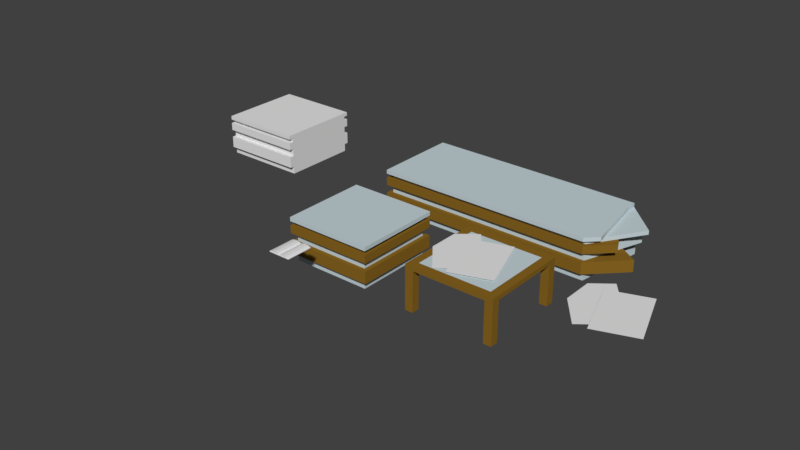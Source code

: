 # Source: table_midleblend.blend  (saved by Blender 2.78.0; exported with 4.5.12 LTS)
import bpy
from mathutils import Matrix  # noqa: F401  (used for matrix-valued properties, if any)

bpy.ops.wm.read_factory_settings(use_empty=True)
scene = bpy.context.scene
scene.name = 'Scene'

# ---- collections
col_collection_1 = bpy.data.collections.new('Collection 1'); scene.collection.children.link(col_collection_1)

# ---- materials (node trees are filled in below, after node groups)
mat_paper = bpy.data.materials.new('Paper')
mat_paper.alpha_threshold = 0.0
mat_paper.use_transparent_shadow = False
mat_paper.roughness = 0.5
mat_capa = bpy.data.materials.new('Capa')
mat_capa.alpha_threshold = 0.0
mat_capa.use_transparent_shadow = False
mat_capa.roughness = 0.5
mat_jornal = bpy.data.materials.new('Jornal')
mat_jornal.alpha_threshold = 0.0
mat_jornal.use_transparent_shadow = False
mat_jornal.roughness = 0.5
mat_madeira_branca = bpy.data.materials.new('Madeira_Branca')
mat_madeira_branca.alpha_threshold = 0.0
mat_madeira_branca.use_transparent_shadow = False
mat_madeira_branca.diffuse_color = (0.569, 0.667, 0.698, 1.0)
mat_madeira_branca.roughness = 0.5
mat_madeira_branca.specular_intensity = 0.8
mat_madeira_marrom = bpy.data.materials.new('madeira_Marrom')
mat_madeira_marrom.alpha_threshold = 0.0
mat_madeira_marrom.use_transparent_shadow = False
mat_madeira_marrom.diffuse_color = (0.251, 0.133, 0.016, 1.0)
mat_madeira_marrom.roughness = 0.5
mat_madeira_marrom.specular_intensity = 0.3

# ---- material node trees

# ---- world
world_world = bpy.data.worlds.new('World'); scene.world = world_world
world_world.color = (0.05088, 0.05088, 0.05088)
world_world.use_sun_shadow = False
world_world.sun_shadow_jitter_overblur = 0.0
world_world.cycles.sampling_method = 'MANUAL'

# ---- meshes
me_plane_007 = bpy.data.meshes.new('Plane.007')
me_plane_007.from_pydata([(-0.2144, -0.8067, 1.024), (0.6689, -0.4993, 1.024), (-0.6689, 0.4993, 1.024), (0.2144, 0.8067, 1.024)], [], [(0, 1, 3, 2)])
me_plane_007.use_remesh_preserve_volume = False
me_plane_007.use_remesh_preserve_attributes = False
me_plane_007.use_mirror_vertex_groups = False
me_plane_007.update()
me_plane_000 = bpy.data.meshes.new('Plane.000')
me_plane_000.from_pydata([(-0.4904, -0.833, 1.014), (0.2485, -0.2595, 1.014), (-1.008, 0.2595, 0.6844), (-0.5994, 0.833, 1.014), (-0.1611, -0.5774, 1.014), (-1.008, 0.5151, 1.014), (-1.008, -0.1661, 1.015), (-0.2691, 0.4074, 1.014), (-0.6787, 0.08947, 1.014)], [], [(8, 7, 3, 5), (6, 5, 2), (0, 4, 8, 6), (4, 1, 7, 8), (5, 6, 8)])
me_plane_000.use_remesh_preserve_volume = False
me_plane_000.use_remesh_preserve_attributes = False
me_plane_000.use_mirror_vertex_groups = False
me_plane_000.update()
me_plane_011 = bpy.data.meshes.new('Plane.011')
me_plane_011.from_pydata([(-1.0, -1.0, 2.209), (-1.0, 1.0, 2.209), (-1.0, -1.0, 2.238), (-1.0, 1.0, 2.238), (-0.3333, 1.0, 2.209), (-0.6667, 1.0, 2.209), (-0.3333, 1.0, 2.238), (-0.6667, 1.0, 2.238), (-0.6667, -1.0, 2.209), (-0.3333, -1.0, 2.209), (-0.6667, -1.0, 2.238), (-0.3333, -1.0, 2.238), (-0.9677, -0.9792, 2.238), (-0.9677, 0.9792, 2.238), (-0.3441, 0.9792, 2.238), (-0.6559, 0.9792, 2.238), (-0.6559, -0.9792, 2.238), (-0.3441, -0.9792, 2.238), (-0.9677, -0.9792, 2.238), (-0.9677, 0.9792, 2.238), (-0.4305, 0.9792, 2.311), (-0.7278, 0.9792, 2.298), (-0.7278, -0.9792, 2.298), (-0.4305, -0.9792, 2.311), (-0.1667, -1.0, 2.209), (-0.1667, -1.0, 2.238), (-0.1667, 1.0, 2.209), (-0.1667, 1.0, 2.238), (-0.172, -0.9792, 2.238), (-0.172, 0.9792, 2.238), (-0.1349, -0.9792, 2.289), (-0.1349, 0.9792, 2.289), (-0.9363, 1.0, 2.209), (-0.9363, 1.0, 2.238), (-0.9363, -1.0, 2.209), (-0.9363, -1.0, 2.238), (-0.9148, 0.9792, 2.238), (-0.9148, -0.9792, 2.238), (-0.9148, 0.9792, 2.268), (-0.9148, -0.9792, 2.268), (1.0, -1.0, 2.209), (1.0, 1.0, 2.209), (1.0, -1.0, 2.238), (1.0, 1.0, 2.238), (0.0, -1.0, 2.209), (0.0, 1.0, 2.209), (0.0, -1.0, 2.238), (0.0, 1.0, 2.238), (0.3333, 1.0, 2.209), (0.6667, 1.0, 2.209), (0.3333, 1.0, 2.238), (0.6667, 1.0, 2.238), (0.6667, -1.0, 2.209), (0.3333, -1.0, 2.209), (0.6667, -1.0, 2.238), (0.3333, -1.0, 2.238), (0.9677, -0.9792, 2.238), (0.9677, 0.9792, 2.238), (0.0, -0.9792, 2.238), (0.0, 0.9792, 2.238), (0.3441, 0.9792, 2.238), (0.6559, 0.9792, 2.238), (0.6559, -0.9792, 2.238), (0.3441, -0.9792, 2.238), (0.9677, -0.9792, 2.238), (0.9677, 0.9792, 2.238), (0.0, -0.9792, 2.238), (0.0, 0.9792, 2.238), (0.4305, 0.9792, 2.311), (0.7278, 0.9792, 2.298), (0.7278, -0.9792, 2.298), (0.4305, -0.9792, 2.311), (0.1667, -1.0, 2.209), (0.1667, -1.0, 2.238), (0.1667, 1.0, 2.209), (0.1667, 1.0, 2.238), (0.172, -0.9792, 2.238), (0.172, 0.9792, 2.238), (0.1349, -0.9792, 2.289), (0.1349, 0.9792, 2.289), (0.9363, 1.0, 2.209), (0.9363, 1.0, 2.238), (0.9363, -1.0, 2.209), (0.9363, -1.0, 2.238), (0.9148, 0.9792, 2.238), (0.9148, -0.9792, 2.238), (0.9148, 0.9792, 2.268), (0.9148, -0.9792, 2.268)], [], [(1, 0, 2, 3), (32, 1, 3, 33), (24, 44, 46, 25), (3, 2, 12, 13), (6, 7, 15, 14), (10, 11, 17, 16), (34, 8, 10, 35), (8, 9, 11, 10), (26, 4, 6, 27), (4, 5, 7, 6), (28, 58, 66, 30), (29, 14, 20, 31), (37, 16, 22, 39), (35, 10, 16, 37), (25, 46, 58, 28), (27, 6, 14, 29), (33, 3, 13, 36), (30, 66, 67, 31), (39, 22, 21, 38), (22, 23, 20, 21), (13, 12, 18, 19), (16, 17, 23, 22), (14, 15, 21, 20), (36, 13, 19, 38), (23, 30, 31, 20), (47, 27, 29, 59), (11, 25, 28, 17), (59, 29, 31, 67), (17, 28, 30, 23), (45, 26, 27, 47), (9, 24, 25, 11), (15, 36, 38, 21), (18, 39, 38, 19), (7, 33, 36, 15), (2, 35, 37, 12), (12, 37, 39, 18), (0, 34, 35, 2), (5, 32, 33, 7), (41, 43, 42, 40), (80, 81, 43, 41), (72, 73, 46, 44), (43, 57, 56, 42), (50, 60, 61, 51), (54, 62, 63, 55), (82, 83, 54, 52), (52, 54, 55, 53), (74, 75, 50, 48), (48, 50, 51, 49), (76, 78, 66, 58), (77, 79, 68, 60), (85, 87, 70, 62), (83, 85, 62, 54), (73, 76, 58, 46), (75, 77, 60, 50), (81, 84, 57, 43), (78, 79, 67, 66), (87, 86, 69, 70), (70, 69, 68, 71), (57, 65, 64, 56), (62, 70, 71, 63), (60, 68, 69, 61), (84, 86, 65, 57), (71, 68, 79, 78), (47, 59, 77, 75), (55, 63, 76, 73), (59, 67, 79, 77), (63, 71, 78, 76), (45, 47, 75, 74), (53, 55, 73, 72), (61, 69, 86, 84), (64, 65, 86, 87), (51, 61, 84, 81), (42, 56, 85, 83), (56, 64, 87, 85), (40, 42, 83, 82), (49, 51, 81, 80)])
me_plane_011.polygons.foreach_set('material_index', [1, 1, 1, 1, 1, 1, 1, 1, 1, 1, 0, 0, 0, 1, 1, 1, 1, 0, 0, 0, 0, 0, 0, 0, 0, 1, 1, 0, 0, 1, 1, 0, 0, 1, 1, 0, 1, 1, 1, 1, 1, 1, 1, 1, 1, 1, 1, 1, 0, 0, 0, 1, 1, 1, 1, 0, 0, 0, 0, 0, 0, 0, 0, 1, 1, 0, 0, 1, 1, 0, 0, 1, 1, 0, 1, 1])
me_plane_011.materials.append(mat_paper)
me_plane_011.materials.append(mat_capa)
me_plane_011.use_remesh_preserve_volume = False
me_plane_011.use_remesh_preserve_attributes = False
me_plane_011.use_mirror_vertex_groups = False
me_plane_011.update()
me_plane_008 = bpy.data.meshes.new('Plane.008')
me_plane_008.from_pydata([(-0.4904, -0.833, 1.014), (-1.008, 0.2595, 0.6844), (-0.5994, 0.833, 1.014), (-0.1611, -0.5774, 1.014), (-1.008, 0.5151, 1.014), (-1.008, -0.1661, 1.015), (-0.2691, 0.4074, 1.014), (-0.6787, 0.08947, 1.014), (-0.2144, -0.8067, 1.024), (0.6689, -0.4993, 1.024), (-0.6689, 0.4993, 1.024), (0.2144, 0.8067, 1.024)], [], [(7, 6, 2, 4), (5, 4, 1), (0, 3, 7, 5), (3, 6, 7), (4, 5, 7), (8, 9, 11, 10)])
_uv = me_plane_008.uv_layers.new(name='UVMap')
_uv.uv.foreach_set('vector', [0.223, 0.4393, 0.5001, 0.4393, 0.5001, 0.7197, 0.2232, 0.7195, 0.2228, 1.0, 0.0, 0.7197, 0.2228, 0.7197, 0.000222, 1.086e-07, 0.223, 0.0, 0.223, 0.4393, 0.0, 0.4395, 0.223, 0.0, 0.5001, 0.4393, 0.223, 0.4393, 0.2232, 0.7195, 0.0, 0.4395, 0.223, 0.4393, 1.0, 0.7197, 0.5001, 0.7197, 0.5001, 0.0, 1.0, 0.0])
me_plane_008.materials.append(mat_jornal)
me_plane_008.use_remesh_preserve_volume = False
me_plane_008.use_remesh_preserve_attributes = False
me_plane_008.use_mirror_vertex_groups = False
me_plane_008.update()
me_plane_003 = bpy.data.meshes.new('Plane.003')
me_plane_003.from_pydata([(-1.0, -1.0, 1.0), (1.0, -1.0, 1.0), (-1.0, 1.0, 1.0), (1.0, 1.0, 1.0), (1.0, 1.0, 0.1818), (1.0, 1.0, 0.4545), (1.0, 1.0, 0.6364), (1.0, 1.0, 0.8182), (1.0, 1.0, 0.9091), (-1.0, 1.0, 0.9091), (-1.0, 1.0, 0.8182), (-1.0, 1.0, 0.6364), (-1.0, 1.0, 0.4545), (-1.0, 1.0, 0.1818), (-1.0, -1.0, 0.9091), (-1.0, -1.0, 0.8182), (-1.0, -1.0, 0.6364), (-1.0, -1.0, 0.4545), (-1.0, -1.0, 0.1818), (1.0, -1.0, 0.1818), (1.0, -1.0, 0.4545), (1.0, -1.0, 0.6364), (1.0, -1.0, 0.8182), (1.0, -1.0, 0.9091), (0.9, 0.9, 0.8182), (0.9, 0.9, 0.9091), (-0.9, 0.9, 0.9091), (-0.9, 0.9, 0.8182), (-0.9, -0.9, 0.9091), (-0.9, -0.9, 0.8182), (0.9, -0.9, 0.8182), (0.9, -0.9, 0.9091), (0.9, 0.9, 0.4545), (0.9, 0.9, 0.6364), (-0.9, 0.9, 0.6364), (-0.9, 0.9, 0.4545), (-0.9, -0.9, 0.6364), (-0.9, -0.9, 0.4545), (0.9, -0.9, 0.4545), (0.9, -0.9, 0.6364), (0.9, 0.9, 0.0), (-0.9, 0.9, 0.0), (0.9, -0.9, 0.0), (-0.9, -0.9, 0.0), (0.9, 0.9, 0.1818), (-0.9, 0.9, 0.1818), (-0.9, -0.9, 0.1818), (0.9, -0.9, 0.1818)], [], [(14, 23, 1, 0), (9, 14, 0, 2), (8, 9, 2, 3), (23, 8, 3, 1), (0, 1, 3, 2), (18, 13, 45, 46), (4, 19, 47, 44), (20, 5, 32, 38), (16, 11, 34, 36), (15, 22, 30, 29), (6, 21, 39, 33), (17, 20, 38, 37), (7, 10, 27, 24), (19, 18, 46, 47), (13, 4, 44, 45), (5, 12, 35, 32), (21, 16, 36, 39), (22, 21, 6, 7), (14, 9, 26, 28), (11, 6, 33, 34), (12, 17, 37, 35), (10, 11, 16, 15), (10, 7, 6, 11), (8, 23, 31, 25), (30, 24, 25, 31), (24, 27, 26, 25), (27, 29, 28, 26), (29, 30, 31, 28), (22, 7, 24, 30), (9, 8, 25, 26), (23, 14, 28, 31), (10, 15, 29, 27), (38, 32, 33, 39), (19, 4, 5, 20), (42, 40, 44, 47), (35, 37, 36, 34), (13, 18, 17, 12), (41, 43, 46, 45), (40, 41, 45, 44), (4, 13, 12, 5), (32, 35, 34, 33), (37, 38, 39, 36), (22, 15, 16, 21), (18, 19, 20, 17), (43, 42, 47, 46)])
me_plane_003.polygons.foreach_set('material_index', [0, 0, 0, 0, 0, 0, 0, 1, 0, 1, 0, 1, 1, 0, 0, 1, 0, 1, 0, 0, 1, 1, 1, 0, 0, 0, 0, 0, 1, 0, 0, 1, 0, 1, 0, 0, 1, 0, 0, 1, 0, 0, 1, 1, 0])
me_plane_003.materials.append(mat_madeira_branca)
me_plane_003.materials.append(mat_madeira_marrom)
me_plane_003.use_remesh_preserve_volume = False
me_plane_003.use_remesh_preserve_attributes = False
me_plane_003.use_mirror_vertex_groups = False
me_plane_003.update()
me_plane_006 = bpy.data.meshes.new('Plane.006')
me_plane_006.from_pydata([(-1.0, -1.0, 1.0), (0.0, -1.0, 1.0), (-1.0, 1.0, 1.0), (0.0, 1.0, 1.0), (-1.0, 1.0, 0.9091), (-1.0, 1.0, 0.6364), (-1.0, 1.0, 0.1818), (-1.0, -1.0, 0.9091), (-1.0, -1.0, 0.8182), (-1.0, -1.0, 0.6364), (-1.0, -1.0, 0.4545), (-1.0, -1.0, 0.1818), (0.0, -1.0, 0.1818), (0.0, -1.0, 0.9091), (0.0, 1.0, 0.9091), (-1.0, 1.0, 0.8182), (-1.0, -0.9, 0.9091), (-1.0, -0.9, 0.8182), (0.0, -0.9, 0.8182), (0.0, -0.9, 0.9091), (0.0, 1.0, 0.4545), (0.0, 1.0, 0.6364), (-1.0, 1.0, 0.4545), (-1.0, -0.9, 0.6364), (-1.0, -0.9, 0.4545), (0.0, -0.9, 0.4545), (0.0, -0.9, 0.6364), (0.0, 1.0, 0.0), (-1.0, 1.0, 0.0), (0.0, -0.9, 0.0), (-1.0, -0.9, 0.0), (-1.0, -0.9, 0.1818), (0.0, -0.9, 0.1818), (0.0, -1.0, 0.4545), (0.0, 1.0, 0.1818), (0.0, 1.0, 0.8182), (0.0, -1.0, 0.6364), (0.0, -1.0, 0.8182), (0.25, -0.75, 1.0), (0.0, 0.75, 1.0), (0.75, -0.25, 0.1818), (0.25, -0.75, 0.9091), (0.0, 0.75, 0.9091), (0.0, 0.25, 0.4545), (0.0, 0.5, 0.6364), (0.75, -0.25, 0.4545), (0.0, 0.25, 0.1818), (0.0, 0.5, 0.8182), (0.5, -0.5, 0.6364), (0.5, -0.5, 0.8182), (0.75, 0.25, 0.9091), (0.0, -0.9, 0.8182), (0.0, -0.9, 0.9091), (0.5, 0.5, 0.4545), (0.5, 0.5, 0.6364), (0.0, -0.9, 0.4545), (0.0, -0.9, 0.6364), (0.25, 0.75, 0.0), (0.0, -0.9, 0.0), (0.0, -0.9, 0.1818), (0.25, 0.75, 0.1818), (0.75, 0.25, 0.8182)], [], [(7, 13, 1, 0), (4, 7, 0, 2), (0, 1, 3, 2), (11, 6, 31), (33, 20, 25), (9, 5, 23), (8, 37, 18, 17), (10, 33, 25, 24), (7, 4, 16), (22, 10, 24), (15, 5, 9, 8), (15, 17, 16, 4), (17, 18, 19, 16), (37, 35, 18), (15, 8, 17), (22, 24, 23, 5), (6, 11, 10, 22), (28, 30, 31, 6), (24, 25, 26, 23), (37, 8, 9, 36), (11, 12, 33, 10), (30, 29, 32, 31), (34, 27, 28, 6), (20, 34, 6, 22), (21, 20, 22, 5), (15, 35, 21, 5), (35, 15, 4, 14), (2, 3, 14, 4), (21, 35, 47, 44), (45, 40, 46, 43), (38, 41, 42, 39), (49, 48, 44, 47), (1, 13, 41, 38), (14, 3, 39, 42), (55, 53, 54, 56), (37, 36, 48, 49), (34, 20, 43, 46), (51, 61, 50, 52), (33, 12, 40, 45), (39, 1, 38), (49, 47, 37), (45, 43, 33), (58, 57, 60, 59), (21, 26, 56, 54), (19, 18, 51, 52), (20, 21, 54, 53), (14, 19, 52, 50), (34, 32, 59, 60), (26, 25, 55, 56), (32, 29, 58, 59), (27, 34, 60, 57), (35, 14, 50, 61)])
me_plane_006.polygons.foreach_set('material_index', [1, 1, 1, 0, 0, 0, 0, 0, 0, 0, 1, 1, 1, 0, 0, 1, 1, 1, 1, 0, 0, 1, 1, 1, 1, 1, 1, 1, 0, 0, 1, 0, 1, 1, 1, 0, 0, 1, 0, 1, 0, 0, 1, 1, 0, 1, 1, 1, 0, 0, 1, 1])
me_plane_006.materials.append(mat_madeira_marrom)
me_plane_006.materials.append(mat_madeira_branca)
me_plane_006.use_remesh_preserve_volume = False
me_plane_006.use_remesh_preserve_attributes = False
me_plane_006.use_mirror_vertex_groups = False
me_plane_006.update()
me_plane_005 = bpy.data.meshes.new('Plane.005')
me_plane_005.from_pydata([(1.0, 1.0, 1.0), (-1.0, 1.0, 1.0), (1.0, -1.0, 1.0), (-1.0, -1.0, 1.0), (-1.0, -1.0, 0.1818), (-1.0, -1.0, 0.4545), (-1.0, -1.0, 0.6364), (-1.0, -1.0, 0.8182), (-1.0, -1.0, 0.9091), (1.0, -1.0, 0.9091), (1.0, -1.0, 0.8182), (1.0, -1.0, 0.6364), (1.0, -1.0, 0.4545), (1.0, -1.0, 0.1818), (-1.0, -0.9, 0.8182), (-1.0, -0.9, 0.9091), (1.0, -0.9, 0.9091), (1.0, -0.9, 0.8182), (-1.0, -0.9, 0.4545), (-1.0, -0.9, 0.6364), (1.0, -0.9, 0.6364), (1.0, -0.9, 0.4545), (-1.0, -0.9, 0.0), (1.0, -0.9, 0.0), (-1.0, -0.9, 0.1818), (1.0, -0.9, 0.1818), (1.0, 1.0, 0.9), (-1.0, 1.0, 0.9), (1.0, 1.51e-07, 0.9), (-1.0, -1.51e-07, 0.9), (1.0, 1.51e-07, 0.0), (-1.0, -1.51e-07, 0.0)], [], [(8, 9, 2, 3), (0, 1, 3, 2), (7, 10, 17, 14), (5, 12, 21, 18), (10, 7, 6, 11), (14, 17, 16, 15), (22, 23, 25, 24), (4, 13, 12, 5), (18, 21, 20, 19), (1, 0, 26, 27), (29, 28, 30, 31)])
me_plane_005.polygons.foreach_set('material_index', [1, 1, 0, 0, 0, 1, 1, 0, 1, 1, 1])
me_plane_005.materials.append(mat_madeira_marrom)
me_plane_005.materials.append(mat_madeira_branca)
me_plane_005.use_remesh_preserve_volume = False
me_plane_005.use_remesh_preserve_attributes = False
me_plane_005.use_mirror_vertex_groups = False
me_plane_005.update()
me_corner = bpy.data.meshes.new('Corner')
me_corner.from_pydata([(-1.0, -1.0, 1.0), (1.0, -1.0, 1.0), (-1.0, 1.0, 1.0), (1.0, 1.0, 1.0), (-1.0, 1.0, 0.9091), (-1.0, 1.0, 0.8182), (-1.0, 1.0, 0.6364), (-1.0, 1.0, 0.4545), (-1.0, 1.0, 0.1818), (-1.0, -1.0, 0.9091), (-1.0, -1.0, 0.8182), (-1.0, -1.0, 0.6364), (-1.0, -1.0, 0.4545), (-1.0, -1.0, 0.1818), (1.0, -1.0, 0.1818), (1.0, -1.0, 0.4545), (1.0, -1.0, 0.6364), (1.0, -1.0, 0.8182), (1.0, -1.0, 0.9091), (-0.9, 1.0, 0.9091), (-0.9, 1.0, 0.8182), (-0.9, -0.9, 0.9091), (-0.9, -0.9, 0.8182), (1.0, -0.9, 0.8182), (1.0, -0.9, 0.9091), (-0.9, 1.0, 0.6364), (-0.9, 1.0, 0.4545), (-0.9, -0.9, 0.6364), (-0.9, -0.9, 0.4545), (1.0, -0.9, 0.4545), (1.0, -0.9, 0.6364), (-0.9, 1.0, 0.0), (1.0, -0.9, 0.0), (-0.9, -0.9, 0.0), (-0.9, 1.0, 0.1818), (-0.9, -0.9, 0.1818), (1.0, -0.9, 0.1818)], [], [(9, 18, 1, 0), (4, 9, 0, 2), (0, 1, 3, 2), (10, 17, 23, 22), (12, 15, 29, 28), (7, 12, 28, 26), (5, 6, 11, 10), (20, 22, 21, 19), (22, 23, 24, 21), (5, 10, 22, 20), (26, 28, 27, 25), (8, 13, 12, 7), (31, 33, 35, 34), (28, 29, 30, 27), (17, 10, 11, 16), (13, 14, 15, 12), (33, 32, 36, 35)])
me_corner.polygons.foreach_set('material_index', [1, 1, 1, 0, 0, 0, 0, 1, 1, 0, 1, 0, 1, 1, 0, 0, 1])
me_corner.materials.append(mat_madeira_marrom)
me_corner.materials.append(mat_madeira_branca)
me_corner.use_remesh_preserve_volume = False
me_corner.use_remesh_preserve_attributes = False
me_corner.use_mirror_vertex_groups = False
me_corner.update()
me_plane_004 = bpy.data.meshes.new('Plane.004')
me_plane_004.from_pydata([(-1.0, -1.0, 1.0), (1.0, -1.0, 1.0), (-1.0, 1.0, 1.0), (1.0, 1.0, 1.0), (1.0, 1.0, 0.1818), (1.0, 1.0, 0.4545), (1.0, 1.0, 0.6364), (1.0, 1.0, 0.8182), (1.0, 1.0, 0.9091), (-1.0, 1.0, 0.9091), (-1.0, 1.0, 0.8182), (-1.0, 1.0, 0.6364), (-1.0, 1.0, 0.4545), (-1.0, 1.0, 0.1818), (-1.0, -1.0, 0.9091), (-1.0, -1.0, 0.8182), (-1.0, -1.0, 0.6364), (-1.0, -1.0, 0.4545), (-1.0, -1.0, 0.1818), (1.0, -1.0, 0.1818), (1.0, -1.0, 0.4545), (1.0, -1.0, 0.6364), (1.0, -1.0, 0.8182), (1.0, -1.0, 0.9091), (1.0, 0.9, 0.8182), (1.0, 0.9, 0.9091), (-1.0, 0.9, 0.9091), (-1.0, 0.9, 0.8182), (-1.0, -0.9, 0.9091), (-1.0, -0.9, 0.8182), (1.0, -0.9, 0.8182), (1.0, -0.9, 0.9091), (1.0, 0.9, 0.4545), (1.0, 0.9, 0.6364), (-1.0, 0.9, 0.6364), (-1.0, 0.9, 0.4545), (-1.0, -0.9, 0.6364), (-1.0, -0.9, 0.4545), (1.0, -0.9, 0.4545), (1.0, -0.9, 0.6364), (1.0, 0.9, 0.0), (-1.0, 0.9, 0.0), (1.0, -0.9, 0.0), (-1.0, -0.9, 0.0), (1.0, 0.9, 0.1818), (-1.0, 0.9, 0.1818), (-1.0, -0.9, 0.1818), (1.0, -0.9, 0.1818)], [], [(14, 23, 1, 0), (9, 14, 0, 2), (8, 9, 2, 3), (23, 8, 3, 1), (0, 1, 3, 2), (18, 13, 45, 46), (4, 19, 47, 44), (20, 5, 32, 38), (16, 11, 34, 36), (15, 22, 30, 29), (6, 21, 39, 33), (17, 20, 38, 37), (7, 10, 27, 24), (19, 18, 46, 47), (13, 4, 44, 45), (5, 12, 35, 32), (21, 16, 36, 39), (22, 21, 6, 7), (14, 9, 26, 28), (11, 6, 33, 34), (12, 17, 37, 35), (10, 11, 16, 15), (10, 7, 6, 11), (8, 23, 31, 25), (30, 24, 25, 31), (24, 27, 26, 25), (27, 29, 28, 26), (29, 30, 31, 28), (22, 7, 24, 30), (9, 8, 25, 26), (23, 14, 28, 31), (10, 15, 29, 27), (38, 32, 33, 39), (19, 4, 5, 20), (42, 40, 44, 47), (35, 37, 36, 34), (13, 18, 17, 12), (41, 43, 46, 45), (40, 41, 45, 44), (4, 13, 12, 5), (32, 35, 34, 33), (37, 38, 39, 36), (22, 15, 16, 21), (18, 19, 20, 17), (43, 42, 47, 46)])
me_plane_004.use_remesh_preserve_volume = False
me_plane_004.use_remesh_preserve_attributes = False
me_plane_004.use_mirror_vertex_groups = False
me_plane_004.update()
me_plane_001 = bpy.data.meshes.new('Plane.001')
me_plane_001.from_pydata([(-1.0, -1.0, 0.9), (1.0, -1.0, 0.9), (-1.0, 1.0, 0.9), (1.0, 1.0, 0.9), (-1.0, -1.0, 1.0), (1.0, -1.0, 1.0), (-1.0, 1.0, 1.0), (1.0, 1.0, 1.0), (-1.0, 0.8182, 0.9), (-1.0, -0.8182, 0.9), (1.0, -0.8182, 0.9), (1.0, 0.8182, 0.9), (-1.0, 0.8182, 1.0), (-1.0, -0.8182, 1.0), (1.0, -0.8182, 1.0), (1.0, 0.8182, 1.0), (-0.8182, -1.0, 0.9), (0.8182, -1.0, 0.9), (0.8182, 1.0, 0.9), (-0.8182, 1.0, 0.9), (-0.8182, -1.0, 1.0), (0.8182, -1.0, 1.0), (0.8182, 1.0, 1.0), (-0.8182, 1.0, 1.0), (0.8182, -0.8182, 1.0), (-0.8182, -0.8182, 1.0), (0.8182, 0.8182, 1.0), (-0.8182, 0.8182, 1.0), (-0.8182, -0.8182, 0.9), (0.8182, -0.8182, 0.9), (-0.8182, 0.8182, 0.9), (0.8182, 0.8182, 0.9), (-1.0, -0.8182, 0.0), (-1.0, -1.0, 0.0), (0.8182, -1.0, 0.0), (1.0, -1.0, 0.0), (1.0, 0.8182, 0.0), (1.0, 1.0, 0.0), (-0.8182, 1.0, 0.0), (-1.0, 1.0, 0.0), (-1.0, 0.8182, 0.0), (1.0, -0.8182, 0.0), (0.8182, -0.8182, 0.0), (0.8182, 0.8182, 0.0), (-0.8182, -1.0, 0.0), (0.8182, 1.0, 0.0), (-0.8182, -0.8182, 0.0), (-0.8182, 0.8182, 0.0)], [], [(11, 31, 43, 36), (26, 15, 7, 22), (11, 3, 7, 15), (9, 0, 4, 13), (19, 2, 6, 23), (17, 1, 5, 21), (2, 8, 12, 6), (1, 10, 14, 5), (21, 5, 14, 24), (9, 28, 46, 32), (0, 9, 32, 33), (4, 20, 25, 13), (0, 16, 20, 4), (3, 18, 22, 7), (12, 27, 23, 6), (29, 10, 41, 42), (12, 8, 9, 13), (13, 25, 27, 12), (20, 16, 17, 21), (25, 20, 21, 24), (14, 10, 11, 15), (22, 18, 19, 23), (23, 27, 26, 22), (24, 14, 15, 26), (27, 25, 24, 26), (1, 17, 34, 35), (30, 8, 40, 47), (16, 0, 33, 44), (3, 11, 36, 37), (28, 16, 44, 46), (18, 3, 37, 45), (2, 19, 38, 39), (17, 29, 42, 34), (8, 2, 39, 40), (19, 30, 47, 38), (10, 1, 35, 41), (31, 18, 45, 43)])
me_plane_001.polygons.foreach_set('material_index', [1, 1, 1, 1, 1, 1, 1, 1, 1, 1, 1, 1, 1, 1, 1, 1, 1, 1, 1, 1, 1, 1, 1, 1, 0, 1, 1, 1, 1, 1, 1, 1, 1, 1, 1, 1, 1])
me_plane_001.materials.append(mat_madeira_branca)
me_plane_001.materials.append(mat_madeira_marrom)
me_plane_001.use_remesh_preserve_volume = False
me_plane_001.use_remesh_preserve_attributes = False
me_plane_001.use_mirror_vertex_groups = False
me_plane_001.update()

# ---- objects
ob_jornal_001 = bpy.data.objects.new('Jornal.001', me_plane_007)
ob_jornal_a_001 = bpy.data.objects.new('Jornal_a.001', me_plane_000)
ob_plane = bpy.data.objects.new('Plane', me_plane_011)
ob_jornal_a = bpy.data.objects.new('Jornal_a', me_plane_008)
ob_base_001 = bpy.data.objects.new('base.001', me_plane_003)
ob_end = bpy.data.objects.new('End', me_plane_006)
ob_middle = bpy.data.objects.new('middle', me_plane_005)
ob_corner = bpy.data.objects.new('Corner', me_corner)
ob_base = bpy.data.objects.new('base', me_plane_004)
ob_mesa = bpy.data.objects.new('Mesa', me_plane_001)

# ---- transforms, parenting, visibility, modifiers, constraints
ob_jornal_001.location = (4.0, 4.0, 0.0)
ob_jornal_001.lineart.crease_threshold = 0.0
ob_jornal_a_001.location = (4.0, 4.0, 0.0)
ob_jornal_a_001.lineart.crease_threshold = 0.0
ob_plane.location = (-2.0, 2.0, 0.0)
ob_plane.scale = (0.25, 0.3, 0.4586)
ob_plane.lineart.crease_threshold = 0.0
ob_jornal_a.location = (1.0, 4.0, 0.0)
ob_jornal_a.lineart.crease_threshold = 0.0
ob_base_001.location = (-2.0, 4.0, 0.0)
ob_base_001.lineart.crease_threshold = 0.0
ob_end.location = (2.0, 7.0, 0.0)
ob_end.lineart.crease_threshold = 0.0
ob_middle.location = (0.0, 7.0, 0.0)
ob_middle.lineart.crease_threshold = 0.0
ob_corner.location = (-2.0, 7.0, 0.0)
ob_corner.lineart.crease_threshold = 0.0
ob_base.location = (-7.0, 7.0, 0.0)
ob_base.lineart.crease_threshold = 0.0
ob_mesa.location = (1.0, 4.0, 0.0)
ob_mesa.lineart.crease_threshold = 0.0

# ---- collection membership
col_collection_1.objects.link(ob_jornal_001)
col_collection_1.objects.link(ob_jornal_a_001)
col_collection_1.objects.link(ob_plane)
col_collection_1.objects.link(ob_jornal_a)
col_collection_1.objects.link(ob_base_001)
col_collection_1.objects.link(ob_end)
col_collection_1.objects.link(ob_middle)
col_collection_1.objects.link(ob_corner)
col_collection_1.objects.link(ob_base)
col_collection_1.objects.link(ob_mesa)

# ---- scene / render settings (as saved in the file)
scene.frame_start = 1; scene.frame_end = 250; scene.frame_set(0)
scene.render.engine = 'BLENDER_EEVEE_NEXT'
scene.render.resolution_percentage = 50
scene.render.dither_intensity = 0.0
scene.cycles.use_denoising = False
scene.cycles.samples = 128
scene.cycles.sampling_pattern = 'TABULATED_SOBOL'
scene.cycles.light_sampling_threshold = 0.0
scene.cycles.use_adaptive_sampling = False
scene.cycles.use_light_tree = False
scene.cycles.blur_glossy = 0.0
scene.cycles.sample_clamp_indirect = 0.0
scene.view_settings.view_transform = 'Standard'
bpy.context.view_layer.update()

# ---- added for rendering (the .blend has no active camera and no usable light): camera, sun
cam_auto = bpy.data.cameras.new('AutoCamera')
cam_auto.lens = 50.0
cam_auto.sensor_width = 36.0
cam_auto.clip_end = 1000.0
ob_auto_camera = bpy.data.objects.new('AutoCamera', cam_auto)
scene.collection.objects.link(ob_auto_camera)
ob_auto_camera.location = (11.462, -10.9031, 11.0318)
ob_auto_camera.rotation_euler = (1.09748, -7.21219e-08, 0.694738)
scene.camera = ob_auto_camera
light_auto_sun = bpy.data.lights.new('AutoSun', 'SUN')
light_auto_sun.energy = 3.0
light_auto_sun.angle = 0.0523599
ob_auto_sun = bpy.data.objects.new('AutoSun', light_auto_sun)
scene.collection.objects.link(ob_auto_sun)
ob_auto_sun.rotation_euler = (0.872665, 0.174533, 0.523599)
bpy.context.view_layer.update()
